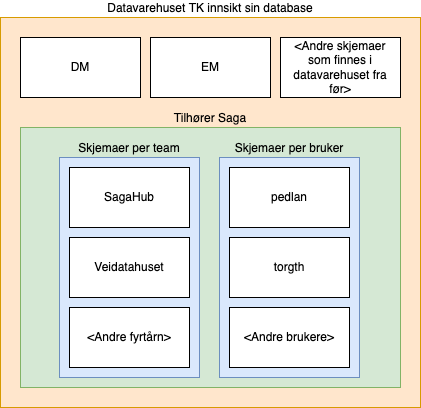

The diagram above was exported from draw.io. Its source (the exported page's mxGraphModel, read from the mxfile embedded in the PNG):
<mxGraphModel dx="1012" dy="288" grid="1" gridSize="10" guides="1" tooltips="1" connect="1" arrows="1" fold="1" page="1" pageScale="1" pageWidth="1169" pageHeight="827" math="0" shadow="0">
  <root>
    <mxCell id="0" />
    <mxCell id="1" parent="0" />
    <mxCell id="ujwhh0F_mfM3CDsptMxk-1" value="" style="whiteSpace=wrap;html=1;" parent="1" vertex="1">
      <mxGeometry x="549" y="1080" width="120" height="60" as="geometry" />
    </mxCell>
    <mxCell id="RFvaYr4QKCDTBj9nyu58-1" value="&lt;div style=&quot;&quot;&gt;&lt;span style=&quot;background-color: initial;&quot;&gt;Datavarehuset TK innsikt sin database&lt;/span&gt;&lt;/div&gt;" style="rounded=0;whiteSpace=wrap;html=1;fillColor=#ffe6cc;strokeColor=#d79b00;labelPosition=center;verticalLabelPosition=top;align=center;verticalAlign=bottom;" vertex="1" parent="1">
      <mxGeometry x="290" y="950" width="420" height="390" as="geometry" />
    </mxCell>
    <mxCell id="RFvaYr4QKCDTBj9nyu58-2" value="DM" style="rounded=0;whiteSpace=wrap;html=1;" vertex="1" parent="1">
      <mxGeometry x="310" y="970" width="120" height="60" as="geometry" />
    </mxCell>
    <mxCell id="RFvaYr4QKCDTBj9nyu58-3" value="EM" style="rounded=0;whiteSpace=wrap;html=1;" vertex="1" parent="1">
      <mxGeometry x="440" y="970" width="120" height="60" as="geometry" />
    </mxCell>
    <mxCell id="RFvaYr4QKCDTBj9nyu58-4" value="&amp;lt;Andre skjemaer som finnes i datavarehuset fra før&amp;gt;" style="rounded=0;whiteSpace=wrap;html=1;spacing=4;" vertex="1" parent="1">
      <mxGeometry x="570" y="970" width="120" height="60" as="geometry" />
    </mxCell>
    <mxCell id="RFvaYr4QKCDTBj9nyu58-5" value="Tilhører Saga" style="rounded=0;whiteSpace=wrap;html=1;fillColor=#d5e8d4;strokeColor=#82b366;labelPosition=center;verticalLabelPosition=top;align=center;verticalAlign=bottom;" vertex="1" parent="1">
      <mxGeometry x="310" y="1060" width="380" height="260" as="geometry" />
    </mxCell>
    <mxCell id="RFvaYr4QKCDTBj9nyu58-6" value="Skjemaer per team" style="rounded=0;whiteSpace=wrap;html=1;fillColor=#dae8fc;strokeColor=#6c8ebf;labelPosition=center;verticalLabelPosition=top;align=center;verticalAlign=bottom;" vertex="1" parent="1">
      <mxGeometry x="349" y="1090" width="140" height="220" as="geometry" />
    </mxCell>
    <mxCell id="RFvaYr4QKCDTBj9nyu58-7" value="SagaHub" style="rounded=0;whiteSpace=wrap;html=1;" vertex="1" parent="1">
      <mxGeometry x="359" y="1100" width="120" height="60" as="geometry" />
    </mxCell>
    <mxCell id="RFvaYr4QKCDTBj9nyu58-8" value="Veidatahuset" style="rounded=0;whiteSpace=wrap;html=1;" vertex="1" parent="1">
      <mxGeometry x="359" y="1170" width="120" height="60" as="geometry" />
    </mxCell>
    <mxCell id="RFvaYr4QKCDTBj9nyu58-9" value="&amp;lt;Andre fyrtårn&amp;gt;" style="rounded=0;whiteSpace=wrap;html=1;" vertex="1" parent="1">
      <mxGeometry x="359" y="1240" width="120" height="60" as="geometry" />
    </mxCell>
    <mxCell id="RFvaYr4QKCDTBj9nyu58-10" value="Skjemaer per bruker" style="rounded=0;whiteSpace=wrap;html=1;fillColor=#dae8fc;strokeColor=#6c8ebf;labelPosition=center;verticalLabelPosition=top;align=center;verticalAlign=bottom;" vertex="1" parent="1">
      <mxGeometry x="509" y="1090" width="140" height="220" as="geometry" />
    </mxCell>
    <mxCell id="RFvaYr4QKCDTBj9nyu58-11" value="pedlan" style="rounded=0;whiteSpace=wrap;html=1;" vertex="1" parent="1">
      <mxGeometry x="519" y="1100" width="120" height="60" as="geometry" />
    </mxCell>
    <mxCell id="RFvaYr4QKCDTBj9nyu58-12" value="torgth" style="rounded=0;whiteSpace=wrap;html=1;" vertex="1" parent="1">
      <mxGeometry x="519" y="1170" width="120" height="60" as="geometry" />
    </mxCell>
    <mxCell id="RFvaYr4QKCDTBj9nyu58-13" value="&amp;lt;Andre brukere&amp;gt;" style="rounded=0;whiteSpace=wrap;html=1;" vertex="1" parent="1">
      <mxGeometry x="519" y="1240" width="120" height="60" as="geometry" />
    </mxCell>
  </root>
</mxGraphModel>